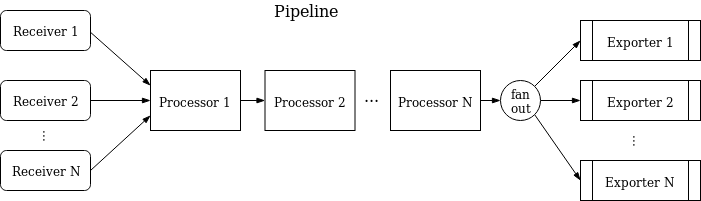

The diagram above was exported from draw.io. Its source (the exported page's mxGraphModel, read from the mxfile embedded in the PNG):
<mxGraphModel dx="1361" dy="740" grid="1" gridSize="10" guides="1" tooltips="1" connect="1" arrows="1" fold="1" page="1" pageScale="1" pageWidth="850" pageHeight="1100" math="0" shadow="0">
  <root>
    <mxCell id="0" />
    <mxCell id="1" parent="0" />
    <mxCell id="xbkNLl4eClKGw2nGCVyR-10" style="rounded=0;orthogonalLoop=1;jettySize=auto;html=1;exitX=1;exitY=0.5;exitDx=0;exitDy=0;entryX=0;entryY=0.25;entryDx=0;entryDy=0;horizontal=1;endArrow=blockThin;endFill=1;" parent="1" target="xbkNLl4eClKGw2nGCVyR-18" edge="1">
      <mxGeometry relative="1" as="geometry">
        <mxPoint x="170" y="119" as="targetPoint" />
        <mxPoint x="158" y="50" as="sourcePoint" />
      </mxGeometry>
    </mxCell>
    <mxCell id="xbkNLl4eClKGw2nGCVyR-11" style="edgeStyle=none;rounded=0;orthogonalLoop=1;jettySize=auto;html=1;exitX=1;exitY=0.5;exitDx=0;exitDy=0;entryX=0;entryY=0.5;entryDx=0;entryDy=0;endArrow=blockThin;endFill=1;" parent="1" target="xbkNLl4eClKGw2nGCVyR-18" edge="1">
      <mxGeometry relative="1" as="geometry">
        <mxPoint x="219" y="119" as="targetPoint" />
        <mxPoint x="158" y="120" as="sourcePoint" />
      </mxGeometry>
    </mxCell>
    <mxCell id="xbkNLl4eClKGw2nGCVyR-29" style="edgeStyle=none;rounded=0;orthogonalLoop=1;jettySize=auto;html=1;exitX=1;exitY=0;exitDx=0;exitDy=0;entryX=0;entryY=0.5;entryDx=0;entryDy=0;endArrow=blockThin;endFill=1;fontSize=16;" parent="1" source="xbkNLl4eClKGw2nGCVyR-9" target="xbkNLl4eClKGw2nGCVyR-26" edge="1">
      <mxGeometry relative="1" as="geometry" />
    </mxCell>
    <mxCell id="xbkNLl4eClKGw2nGCVyR-30" style="edgeStyle=none;rounded=0;orthogonalLoop=1;jettySize=auto;html=1;exitX=1;exitY=0.5;exitDx=0;exitDy=0;entryX=0;entryY=0.5;entryDx=0;entryDy=0;endArrow=blockThin;endFill=1;fontSize=16;" parent="1" source="xbkNLl4eClKGw2nGCVyR-9" target="xbkNLl4eClKGw2nGCVyR-27" edge="1">
      <mxGeometry relative="1" as="geometry" />
    </mxCell>
    <mxCell id="xbkNLl4eClKGw2nGCVyR-31" style="edgeStyle=none;rounded=0;orthogonalLoop=1;jettySize=auto;html=1;exitX=1;exitY=1;exitDx=0;exitDy=0;entryX=0;entryY=0.5;entryDx=0;entryDy=0;endArrow=blockThin;endFill=1;fontSize=16;" parent="1" source="xbkNLl4eClKGw2nGCVyR-9" target="xbkNLl4eClKGw2nGCVyR-28" edge="1">
      <mxGeometry relative="1" as="geometry" />
    </mxCell>
    <mxCell id="xbkNLl4eClKGw2nGCVyR-9" value="fan&lt;br&gt;out" style="ellipse;whiteSpace=wrap;html=1;aspect=fixed;" parent="1" vertex="1">
      <mxGeometry x="570" y="100" width="40" height="40" as="geometry" />
    </mxCell>
    <mxCell id="xbkNLl4eClKGw2nGCVyR-14" value="&lt;div&gt;Pipeline&lt;/div&gt;" style="text;html=1;strokeColor=none;fillColor=none;align=center;verticalAlign=middle;whiteSpace=wrap;rounded=0;fontSize=16;" parent="1" vertex="1">
      <mxGeometry x="320" y="20" width="110" height="20" as="geometry" />
    </mxCell>
    <mxCell id="xbkNLl4eClKGw2nGCVyR-23" style="edgeStyle=none;rounded=0;orthogonalLoop=1;jettySize=auto;html=1;exitX=1;exitY=0.5;exitDx=0;exitDy=0;entryX=0;entryY=0.5;entryDx=0;entryDy=0;endArrow=blockThin;endFill=1;fontSize=16;" parent="1" source="xbkNLl4eClKGw2nGCVyR-18" target="xbkNLl4eClKGw2nGCVyR-19" edge="1">
      <mxGeometry relative="1" as="geometry" />
    </mxCell>
    <mxCell id="xbkNLl4eClKGw2nGCVyR-18" value="&lt;font style=&quot;font-size: 12px&quot;&gt;Processor 1&lt;br&gt;&lt;/font&gt;" style="rounded=0;whiteSpace=wrap;html=1;fontSize=16;" parent="1" vertex="1">
      <mxGeometry x="220" y="90" width="90" height="60" as="geometry" />
    </mxCell>
    <mxCell id="xbkNLl4eClKGw2nGCVyR-19" value="&lt;font style=&quot;font-size: 12px&quot;&gt;Processor 2&lt;br&gt;&lt;/font&gt;" style="rounded=0;whiteSpace=wrap;html=1;fontSize=16;" parent="1" vertex="1">
      <mxGeometry x="334.5" y="90" width="90" height="60" as="geometry" />
    </mxCell>
    <mxCell id="xbkNLl4eClKGw2nGCVyR-25" style="edgeStyle=none;rounded=0;orthogonalLoop=1;jettySize=auto;html=1;exitX=1;exitY=0.5;exitDx=0;exitDy=0;entryX=0;entryY=0.5;entryDx=0;entryDy=0;endArrow=blockThin;endFill=1;fontSize=16;" parent="1" source="xbkNLl4eClKGw2nGCVyR-21" target="xbkNLl4eClKGw2nGCVyR-9" edge="1">
      <mxGeometry relative="1" as="geometry" />
    </mxCell>
    <mxCell id="xbkNLl4eClKGw2nGCVyR-21" value="&lt;font style=&quot;font-size: 12px&quot;&gt;Processor N&lt;br&gt;&lt;/font&gt;" style="rounded=0;whiteSpace=wrap;html=1;fontSize=16;" parent="1" vertex="1">
      <mxGeometry x="460" y="90" width="90" height="60" as="geometry" />
    </mxCell>
    <mxCell id="xbkNLl4eClKGw2nGCVyR-24" value="..." style="text;html=1;strokeColor=none;fillColor=none;align=center;verticalAlign=middle;whiteSpace=wrap;rounded=0;fontSize=16;" parent="1" vertex="1">
      <mxGeometry x="420" y="110" width="40" height="10" as="geometry" />
    </mxCell>
    <mxCell id="xbkNLl4eClKGw2nGCVyR-26" value="&lt;font style=&quot;font-size: 12px&quot;&gt;Exporter 1&lt;br&gt;&lt;/font&gt;" style="shape=process;whiteSpace=wrap;html=1;backgroundOutline=1;fontSize=16;" parent="1" vertex="1">
      <mxGeometry x="650" y="40" width="120" height="40" as="geometry" />
    </mxCell>
    <mxCell id="xbkNLl4eClKGw2nGCVyR-27" value="&lt;font style=&quot;font-size: 12px&quot;&gt;Exporter 2&lt;br&gt;&lt;/font&gt;" style="shape=process;whiteSpace=wrap;html=1;backgroundOutline=1;fontSize=16;" parent="1" vertex="1">
      <mxGeometry x="650" y="100" width="120" height="40" as="geometry" />
    </mxCell>
    <mxCell id="xbkNLl4eClKGw2nGCVyR-28" value="&lt;font style=&quot;font-size: 12px&quot;&gt;Exporter N&lt;br&gt;&lt;/font&gt;" style="shape=process;whiteSpace=wrap;html=1;backgroundOutline=1;fontSize=16;" parent="1" vertex="1">
      <mxGeometry x="650" y="180" width="120" height="40" as="geometry" />
    </mxCell>
    <mxCell id="g53ijJ-nooIKm2DLv90B-2" value="Receiver 1" style="rounded=1;whiteSpace=wrap;html=1;" parent="1" vertex="1">
      <mxGeometry x="70" y="30" width="90" height="40" as="geometry" />
    </mxCell>
    <mxCell id="g53ijJ-nooIKm2DLv90B-3" value="Receiver 2" style="rounded=1;whiteSpace=wrap;html=1;" parent="1" vertex="1">
      <mxGeometry x="70" y="100" width="90" height="40" as="geometry" />
    </mxCell>
    <mxCell id="g53ijJ-nooIKm2DLv90B-7" style="rounded=0;orthogonalLoop=1;jettySize=auto;html=1;exitX=1;exitY=0.5;exitDx=0;exitDy=0;entryX=0;entryY=0.75;entryDx=0;entryDy=0;endArrow=blockThin;endFill=1;" parent="1" source="g53ijJ-nooIKm2DLv90B-4" target="xbkNLl4eClKGw2nGCVyR-18" edge="1">
      <mxGeometry relative="1" as="geometry" />
    </mxCell>
    <mxCell id="g53ijJ-nooIKm2DLv90B-4" value="Receiver N" style="rounded=1;whiteSpace=wrap;html=1;" parent="1" vertex="1">
      <mxGeometry x="70" y="170" width="90" height="40" as="geometry" />
    </mxCell>
    <mxCell id="g53ijJ-nooIKm2DLv90B-5" value="..." style="text;html=1;strokeColor=none;fillColor=none;align=center;verticalAlign=middle;whiteSpace=wrap;rounded=0;rotation=90;" parent="1" vertex="1">
      <mxGeometry x="100" y="145.24137931034483" width="40" height="20" as="geometry" />
    </mxCell>
    <mxCell id="g53ijJ-nooIKm2DLv90B-8" value="..." style="text;html=1;strokeColor=none;fillColor=none;align=center;verticalAlign=middle;whiteSpace=wrap;rounded=0;rotation=90;" parent="1" vertex="1">
      <mxGeometry x="690" y="150.24137931034483" width="40" height="20" as="geometry" />
    </mxCell>
  </root>
</mxGraphModel>